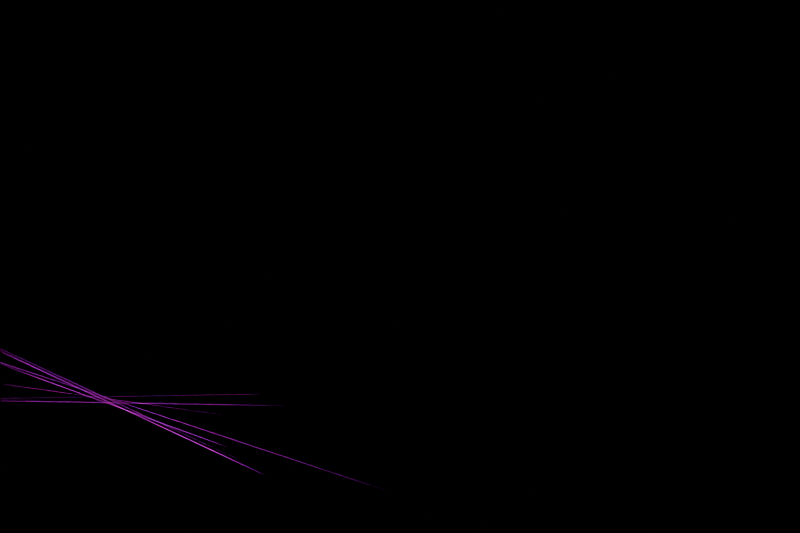 # Source: rabbit_rig.blend  (saved by Blender 5.2.45; exported with 4.5.12 LTS)
import bpy
from mathutils import Matrix  # noqa: F401  (used for matrix-valued properties, if any)

bpy.ops.wm.read_factory_settings(use_empty=True)
scene = bpy.context.scene
scene.name = 'Scene'

# ---- collections
col_coa = bpy.data.collections.new('COA'); scene.collection.children.link(col_coa)

# ---- images (referenced by path relative to the original .blend; pixels are not part of the script)
import os
ASSET_DIR = os.environ.get("B2B_ASSET_DIR", "")  # directory of the original .blend (textures are referenced by path, not embedded)
HERE = os.path.dirname(os.path.abspath(__file__))  # packed textures are extracted next to this script under _unpacked/

def load_image(name, relpath, width, height, colorspace="sRGB"):
    """Load a texture the original file referenced (path relative to the .blend, or extracted next to this script)."""
    p = next((c for c in (os.path.join(HERE, relpath), os.path.join(ASSET_DIR, relpath)) if relpath and os.path.exists(c)), "")
    if p:
        img = bpy.data.images.load(p, check_existing=True)
        img.name = name
    else:  # same state as the original file: an image datablock whose file is absent (Cycles renders it pink)
        img = bpy.data.images.new(name, width, height)
        img.source = "FILE"
        img.filepath = "//" + (relpath or name)
    img.colorspace_settings.name = colorspace
    return img
img_head_png_001 = load_image('head.png.001', 'parts_clean/head.png', 1024, 1024, 'sRGB')
img_ear_tilt_png_001 = load_image('ear_tilt.png.001', 'parts_clean/ear_tilt.png', 1024, 1024, 'sRGB')
img_ear_tilt_png_002 = load_image('ear_tilt.png.002', 'parts_clean/ear_tilt.png', 1024, 1024, 'sRGB')
img_body_png_001 = load_image('body.png.001', 'parts_clean/body.png', 1024, 1024, 'sRGB')
img_arm_far_png_001 = load_image('arm_far.png.001', 'parts_clean/arm_far.png', 1024, 1024, 'sRGB')
img_arm_near_png_001 = load_image('arm_near.png.001', 'parts_clean/arm_near.png', 1024, 1024, 'sRGB')
img_leg_left_png_001 = load_image('leg_left.png.001', 'parts_clean/leg_left.png', 1024, 1024, 'sRGB')
img_leg_left_png_002 = load_image('leg_left.png.002', 'parts_clean/leg_left.png', 1024, 1024, 'sRGB')
img_mouth_open_png = load_image('mouth_open.png', 'mouth_open.png', 1024, 1024, 'sRGB')
img_eyelid_png = load_image('eyelid.png', 'eyelid.png', 1024, 1024, 'sRGB')

# ---- materials (node trees are filled in below, after node groups)
mat_m_head = bpy.data.materials.new('M_head')
mat_m_head.surface_render_method = 'BLENDED'
mat_m_head.blend_method = 'BLEND'
mat_m_ear_far = bpy.data.materials.new('M_ear_far')
mat_m_ear_far.surface_render_method = 'BLENDED'
mat_m_ear_far.blend_method = 'BLEND'
mat_m_ear_near = bpy.data.materials.new('M_ear_near')
mat_m_ear_near.surface_render_method = 'BLENDED'
mat_m_ear_near.blend_method = 'BLEND'
mat_m_body = bpy.data.materials.new('M_body')
mat_m_body.surface_render_method = 'BLENDED'
mat_m_body.blend_method = 'BLEND'
mat_m_arm_far = bpy.data.materials.new('M_arm_far')
mat_m_arm_far.surface_render_method = 'BLENDED'
mat_m_arm_far.blend_method = 'BLEND'
mat_m_arm_near = bpy.data.materials.new('M_arm_near')
mat_m_arm_near.surface_render_method = 'BLENDED'
mat_m_arm_near.blend_method = 'BLEND'
mat_m_leg_far = bpy.data.materials.new('M_leg_far')
mat_m_leg_far.surface_render_method = 'BLENDED'
mat_m_leg_far.blend_method = 'BLEND'
mat_m_leg_near = bpy.data.materials.new('M_leg_near')
mat_m_leg_near.surface_render_method = 'BLENDED'
mat_m_leg_near.blend_method = 'BLEND'
mat_m_mouth2 = bpy.data.materials.new('M_mouth2')
mat_m_mouth2.surface_render_method = 'BLENDED'
mat_m_mouth2.blend_method = 'BLEND'
mat_m_eyelid2 = bpy.data.materials.new('M_eyelid2')
mat_m_eyelid2.surface_render_method = 'BLENDED'
mat_m_eyelid2.blend_method = 'BLEND'

# ---- material node trees
mat_m_head.use_nodes = True; mat_m_head.node_tree.nodes.clear()
_N = mat_m_head.node_tree.nodes; _L = mat_m_head.node_tree.links
n0 = _N.new('ShaderNodeOutputMaterial'); n0.name = 'Material Output'; n0.location = (0, 0)
n1 = _N.new('ShaderNodeMixShader'); n1.name = 'Mix Shader'; n1.location = (0, 0)
n2 = _N.new('ShaderNodeBsdfTransparent'); n2.name = 'Transparent BSDF'; n2.location = (0, 0)
n3 = _N.new('ShaderNodeEmission'); n3.name = 'Emission'; n3.location = (0, 0)
n4 = _N.new('ShaderNodeTexImage'); n4.name = 'Image Texture'; n4.location = (0, 0)
n4.image = img_head_png_001
_L.new(n4.outputs[0], n3.inputs[0])
_L.new(n4.outputs[1], n1.inputs[0])
_L.new(n2.outputs[0], n1.inputs[1])
_L.new(n3.outputs[0], n1.inputs[2])
_L.new(n1.outputs[0], n0.inputs[0])
n0.is_active_output = True
mat_m_ear_far.use_nodes = True; mat_m_ear_far.node_tree.nodes.clear()
_N = mat_m_ear_far.node_tree.nodes; _L = mat_m_ear_far.node_tree.links
n0 = _N.new('ShaderNodeOutputMaterial'); n0.name = 'Material Output'; n0.location = (0, 0)
n1 = _N.new('ShaderNodeMixShader'); n1.name = 'Mix Shader'; n1.location = (0, 0)
n2 = _N.new('ShaderNodeBsdfTransparent'); n2.name = 'Transparent BSDF'; n2.location = (0, 0)
n3 = _N.new('ShaderNodeEmission'); n3.name = 'Emission'; n3.location = (0, 0)
n4 = _N.new('ShaderNodeTexImage'); n4.name = 'Image Texture'; n4.location = (0, 0)
n4.image = img_ear_tilt_png_001
_L.new(n4.outputs[0], n3.inputs[0])
_L.new(n4.outputs[1], n1.inputs[0])
_L.new(n2.outputs[0], n1.inputs[1])
_L.new(n3.outputs[0], n1.inputs[2])
_L.new(n1.outputs[0], n0.inputs[0])
n0.is_active_output = True
mat_m_ear_near.use_nodes = True; mat_m_ear_near.node_tree.nodes.clear()
_N = mat_m_ear_near.node_tree.nodes; _L = mat_m_ear_near.node_tree.links
n0 = _N.new('ShaderNodeOutputMaterial'); n0.name = 'Material Output'; n0.location = (0, 0)
n1 = _N.new('ShaderNodeMixShader'); n1.name = 'Mix Shader'; n1.location = (0, 0)
n2 = _N.new('ShaderNodeBsdfTransparent'); n2.name = 'Transparent BSDF'; n2.location = (0, 0)
n3 = _N.new('ShaderNodeEmission'); n3.name = 'Emission'; n3.location = (0, 0)
n4 = _N.new('ShaderNodeTexImage'); n4.name = 'Image Texture'; n4.location = (0, 0)
n4.image = img_ear_tilt_png_002
_L.new(n4.outputs[0], n3.inputs[0])
_L.new(n4.outputs[1], n1.inputs[0])
_L.new(n2.outputs[0], n1.inputs[1])
_L.new(n3.outputs[0], n1.inputs[2])
_L.new(n1.outputs[0], n0.inputs[0])
n0.is_active_output = True
mat_m_body.use_nodes = True; mat_m_body.node_tree.nodes.clear()
_N = mat_m_body.node_tree.nodes; _L = mat_m_body.node_tree.links
n0 = _N.new('ShaderNodeOutputMaterial'); n0.name = 'Material Output'; n0.location = (0, 0)
n1 = _N.new('ShaderNodeMixShader'); n1.name = 'Mix Shader'; n1.location = (0, 0)
n2 = _N.new('ShaderNodeBsdfTransparent'); n2.name = 'Transparent BSDF'; n2.location = (0, 0)
n3 = _N.new('ShaderNodeEmission'); n3.name = 'Emission'; n3.location = (0, 0)
n4 = _N.new('ShaderNodeTexImage'); n4.name = 'Image Texture'; n4.location = (0, 0)
n4.image = img_body_png_001
_L.new(n4.outputs[0], n3.inputs[0])
_L.new(n4.outputs[1], n1.inputs[0])
_L.new(n2.outputs[0], n1.inputs[1])
_L.new(n3.outputs[0], n1.inputs[2])
_L.new(n1.outputs[0], n0.inputs[0])
n0.is_active_output = True
mat_m_arm_far.use_nodes = True; mat_m_arm_far.node_tree.nodes.clear()
_N = mat_m_arm_far.node_tree.nodes; _L = mat_m_arm_far.node_tree.links
n0 = _N.new('ShaderNodeOutputMaterial'); n0.name = 'Material Output'; n0.location = (0, 0)
n1 = _N.new('ShaderNodeMixShader'); n1.name = 'Mix Shader'; n1.location = (0, 0)
n2 = _N.new('ShaderNodeBsdfTransparent'); n2.name = 'Transparent BSDF'; n2.location = (0, 0)
n3 = _N.new('ShaderNodeEmission'); n3.name = 'Emission'; n3.location = (0, 0)
n4 = _N.new('ShaderNodeTexImage'); n4.name = 'Image Texture'; n4.location = (0, 0)
n4.image = img_arm_far_png_001
_L.new(n4.outputs[0], n3.inputs[0])
_L.new(n4.outputs[1], n1.inputs[0])
_L.new(n2.outputs[0], n1.inputs[1])
_L.new(n3.outputs[0], n1.inputs[2])
_L.new(n1.outputs[0], n0.inputs[0])
n0.is_active_output = True
mat_m_arm_near.use_nodes = True; mat_m_arm_near.node_tree.nodes.clear()
_N = mat_m_arm_near.node_tree.nodes; _L = mat_m_arm_near.node_tree.links
n0 = _N.new('ShaderNodeOutputMaterial'); n0.name = 'Material Output'; n0.location = (0, 0)
n1 = _N.new('ShaderNodeMixShader'); n1.name = 'Mix Shader'; n1.location = (0, 0)
n2 = _N.new('ShaderNodeBsdfTransparent'); n2.name = 'Transparent BSDF'; n2.location = (0, 0)
n3 = _N.new('ShaderNodeEmission'); n3.name = 'Emission'; n3.location = (0, 0)
n4 = _N.new('ShaderNodeTexImage'); n4.name = 'Image Texture'; n4.location = (0, 0)
n4.image = img_arm_near_png_001
_L.new(n4.outputs[0], n3.inputs[0])
_L.new(n4.outputs[1], n1.inputs[0])
_L.new(n2.outputs[0], n1.inputs[1])
_L.new(n3.outputs[0], n1.inputs[2])
_L.new(n1.outputs[0], n0.inputs[0])
n0.is_active_output = True
mat_m_leg_far.use_nodes = True; mat_m_leg_far.node_tree.nodes.clear()
_N = mat_m_leg_far.node_tree.nodes; _L = mat_m_leg_far.node_tree.links
n0 = _N.new('ShaderNodeOutputMaterial'); n0.name = 'Material Output'; n0.location = (0, 0)
n1 = _N.new('ShaderNodeMixShader'); n1.name = 'Mix Shader'; n1.location = (0, 0)
n2 = _N.new('ShaderNodeBsdfTransparent'); n2.name = 'Transparent BSDF'; n2.location = (0, 0)
n3 = _N.new('ShaderNodeEmission'); n3.name = 'Emission'; n3.location = (0, 0)
n4 = _N.new('ShaderNodeTexImage'); n4.name = 'Image Texture'; n4.location = (0, 0)
n4.image = img_leg_left_png_001
_L.new(n4.outputs[0], n3.inputs[0])
_L.new(n4.outputs[1], n1.inputs[0])
_L.new(n2.outputs[0], n1.inputs[1])
_L.new(n3.outputs[0], n1.inputs[2])
_L.new(n1.outputs[0], n0.inputs[0])
n0.is_active_output = True
mat_m_leg_near.use_nodes = True; mat_m_leg_near.node_tree.nodes.clear()
_N = mat_m_leg_near.node_tree.nodes; _L = mat_m_leg_near.node_tree.links
n0 = _N.new('ShaderNodeOutputMaterial'); n0.name = 'Material Output'; n0.location = (0, 0)
n1 = _N.new('ShaderNodeMixShader'); n1.name = 'Mix Shader'; n1.location = (0, 0)
n2 = _N.new('ShaderNodeBsdfTransparent'); n2.name = 'Transparent BSDF'; n2.location = (0, 0)
n3 = _N.new('ShaderNodeEmission'); n3.name = 'Emission'; n3.location = (0, 0)
n4 = _N.new('ShaderNodeTexImage'); n4.name = 'Image Texture'; n4.location = (0, 0)
n4.image = img_leg_left_png_002
_L.new(n4.outputs[0], n3.inputs[0])
_L.new(n4.outputs[1], n1.inputs[0])
_L.new(n2.outputs[0], n1.inputs[1])
_L.new(n3.outputs[0], n1.inputs[2])
_L.new(n1.outputs[0], n0.inputs[0])
n0.is_active_output = True
mat_m_mouth2.use_nodes = True; mat_m_mouth2.node_tree.nodes.clear()
_N = mat_m_mouth2.node_tree.nodes; _L = mat_m_mouth2.node_tree.links
n0 = _N.new('ShaderNodeOutputMaterial'); n0.name = 'Material Output'; n0.location = (0, 0)
n1 = _N.new('ShaderNodeMixShader'); n1.name = 'Mix Shader'; n1.location = (0, 0)
n2 = _N.new('ShaderNodeBsdfTransparent'); n2.name = 'Transparent BSDF'; n2.location = (0, 0)
n3 = _N.new('ShaderNodeEmission'); n3.name = 'Emission'; n3.location = (0, 0)
n4 = _N.new('ShaderNodeTexImage'); n4.name = 'Image Texture'; n4.location = (0, 0)
n4.image = img_mouth_open_png
n5 = _N.new('ShaderNodeMath'); n5.name = 'AlphaKey'; n5.location = (0, 0)
n5.operation = 'MULTIPLY'
n5.inputs[1].default_value = 0.0
_L.new(n4.outputs[0], n3.inputs[0])
_L.new(n4.outputs[1], n5.inputs[0])
_L.new(n5.outputs[0], n1.inputs[0])
_L.new(n2.outputs[0], n1.inputs[1])
_L.new(n3.outputs[0], n1.inputs[2])
_L.new(n1.outputs[0], n0.inputs[0])
n0.is_active_output = True
mat_m_eyelid2.use_nodes = True; mat_m_eyelid2.node_tree.nodes.clear()
_N = mat_m_eyelid2.node_tree.nodes; _L = mat_m_eyelid2.node_tree.links
n0 = _N.new('ShaderNodeOutputMaterial'); n0.name = 'Material Output'; n0.location = (0, 0)
n1 = _N.new('ShaderNodeMixShader'); n1.name = 'Mix Shader'; n1.location = (0, 0)
n2 = _N.new('ShaderNodeBsdfTransparent'); n2.name = 'Transparent BSDF'; n2.location = (0, 0)
n3 = _N.new('ShaderNodeEmission'); n3.name = 'Emission'; n3.location = (0, 0)
n4 = _N.new('ShaderNodeTexImage'); n4.name = 'Image Texture'; n4.location = (0, 0)
n4.image = img_eyelid_png
n5 = _N.new('ShaderNodeMath'); n5.name = 'AlphaKey'; n5.location = (0, 0)
n5.operation = 'MULTIPLY'
n5.inputs[1].default_value = 0.0
_L.new(n4.outputs[0], n3.inputs[0])
_L.new(n4.outputs[1], n5.inputs[0])
_L.new(n5.outputs[0], n1.inputs[0])
_L.new(n2.outputs[0], n1.inputs[1])
_L.new(n3.outputs[0], n1.inputs[2])
_L.new(n1.outputs[0], n0.inputs[0])
n0.is_active_output = True

# ---- cameras
cam_cam = bpy.data.cameras.new('Cam')
cam_cam.type = 'ORTHO'
cam_cam.sensor_fit = 'VERTICAL'
cam_cam.ortho_scale = 13.9

# ---- meshes
me_head_png = bpy.data.meshes.new('head.png')
me_head_png.from_pydata([(-8.8, 0.0, -6.41), (6.56, 0.0, -6.41), (6.56, 0.0, 3.83), (-8.8, 0.0, 3.83)], [], [(0, 1, 2, 3)])
_uv = me_head_png.uv_layers.new(name='UVMap')
_uv.uv.foreach_set('vector', [0.0, 1.0, 1.0, 1.0, 1.0, 0.0, 0.0, 0.0])
me_head_png.materials.append(mat_m_head)
me_head_png.update()
me_ear_tilt_png = bpy.data.meshes.new('ear_tilt.png')
me_ear_tilt_png.from_pydata([(-8.75, 0.0, -5.1), (6.61, 0.0, -5.1), (6.61, 0.0, 5.14), (-8.75, 0.0, 5.14)], [], [(0, 1, 2, 3)])
_uv = me_ear_tilt_png.uv_layers.new(name='UVMap')
_uv.uv.foreach_set('vector', [0.0, 1.0, 1.0, 1.0, 1.0, 0.0, 0.0, 0.0])
me_ear_tilt_png.materials.append(mat_m_ear_far)
me_ear_tilt_png.update()
me_ear_tilt_png_001 = bpy.data.meshes.new('ear_tilt.png.001')
me_ear_tilt_png_001.from_pydata([(-8.75, 0.0, -5.1), (6.61, 0.0, -5.1), (6.61, 0.0, 5.14), (-8.75, 0.0, 5.14)], [], [(0, 1, 2, 3)])
_uv = me_ear_tilt_png_001.uv_layers.new(name='UVMap')
_uv.uv.foreach_set('vector', [0.0, 1.0, 1.0, 1.0, 1.0, 0.0, 0.0, 0.0])
me_ear_tilt_png_001.materials.append(mat_m_ear_near)
me_ear_tilt_png_001.update()
me_body_png = bpy.data.meshes.new('body.png')
me_body_png.from_pydata([(-9.32, 0.0, -3.0), (6.04, 0.0, -3.0), (6.04, 0.0, 7.24), (-9.32, 0.0, 7.24)], [], [(0, 1, 2, 3)])
_uv = me_body_png.uv_layers.new(name='UVMap')
_uv.uv.foreach_set('vector', [0.0, 1.0, 1.0, 1.0, 1.0, 0.0, 0.0, 0.0])
me_body_png.materials.append(mat_m_body)
me_body_png.update()
me_arm_far_png = bpy.data.meshes.new('arm_far.png')
me_arm_far_png.from_pydata([(-7.15, 0.0, -5.1), (8.21, 0.0, -5.1), (8.21, 0.0, 5.14), (-7.15, 0.0, 5.14)], [], [(0, 1, 2, 3)])
_uv = me_arm_far_png.uv_layers.new(name='UVMap')
_uv.uv.foreach_set('vector', [0.0, 1.0, 1.0, 1.0, 1.0, 0.0, 0.0, 0.0])
me_arm_far_png.materials.append(mat_m_arm_far)
me_arm_far_png.update()
me_arm_near_png = bpy.data.meshes.new('arm_near.png')
me_arm_near_png.from_pydata([(-8.26, 0.0, -5.91), (7.1, 0.0, -5.91), (7.1, 0.0, 4.33), (-8.26, 0.0, 4.33)], [], [(0, 1, 2, 3)])
_uv = me_arm_near_png.uv_layers.new(name='UVMap')
_uv.uv.foreach_set('vector', [0.0, 1.0, 1.0, 1.0, 1.0, 0.0, 0.0, 0.0])
me_arm_near_png.materials.append(mat_m_arm_near)
me_arm_near_png.update()
me_leg_left_png = bpy.data.meshes.new('leg_left.png')
me_leg_left_png.from_pydata([(-7.16, 0.0, -5.74), (8.2, 0.0, -5.74), (8.2, 0.0, 4.5), (-7.16, 0.0, 4.5)], [], [(0, 1, 2, 3)])
_uv = me_leg_left_png.uv_layers.new(name='UVMap')
_uv.uv.foreach_set('vector', [0.0, 1.0, 1.0, 1.0, 1.0, 0.0, 0.0, 0.0])
me_leg_left_png.materials.append(mat_m_leg_far)
me_leg_left_png.update()
me_leg_left_png_001 = bpy.data.meshes.new('leg_left.png.001')
me_leg_left_png_001.from_pydata([(-7.16, 0.0, -5.74), (8.2, 0.0, -5.74), (8.2, 0.0, 4.5), (-7.16, 0.0, 4.5)], [], [(0, 1, 2, 3)])
_uv = me_leg_left_png_001.uv_layers.new(name='UVMap')
_uv.uv.foreach_set('vector', [0.0, 1.0, 1.0, 1.0, 1.0, 0.0, 0.0, 0.0])
me_leg_left_png_001.materials.append(mat_m_leg_near)
me_leg_left_png_001.update()
me_head_png_001 = bpy.data.meshes.new('head.png.001')
me_head_png_001.from_pydata([(-8.8, 0.0, -6.41), (6.56, 0.0, -6.41), (6.56, 0.0, 3.83), (-8.8, 0.0, 3.83)], [], [(0, 1, 2, 3)])
_uv = me_head_png_001.uv_layers.new(name='UVMap')
_uv.uv.foreach_set('vector', [0.0, 1.0, 1.0, 1.0, 1.0, 0.0, 0.0, 0.0])
me_head_png_001.materials.append(mat_m_mouth2)
me_head_png_001.update()
me_head_png_002 = bpy.data.meshes.new('head.png.002')
me_head_png_002.from_pydata([(-8.8, 0.0, -6.41), (6.56, 0.0, -6.41), (6.56, 0.0, 3.83), (-8.8, 0.0, 3.83)], [], [(0, 1, 2, 3)])
_uv = me_head_png_002.uv_layers.new(name='UVMap')
_uv.uv.foreach_set('vector', [0.0, 1.0, 1.0, 1.0, 1.0, 0.0, 0.0, 0.0])
me_head_png_002.materials.append(mat_m_eyelid2)
me_head_png_002.update()
arm_armature = bpy.data.armatures.new('Armature')  # bones are not reproduced

# ---- objects
ob_leg_far_target = bpy.data.objects.new('leg_far_target', None)
ob_leg_near_target = bpy.data.objects.new('leg_near_target', None)
ob_cam = bpy.data.objects.new('Cam', cam_cam)
ob_spriteobject = bpy.data.objects.new('SpriteObject', arm_armature)
ob_head = bpy.data.objects.new('head', me_head_png)
ob_ear_far = bpy.data.objects.new('ear_far', me_ear_tilt_png)
ob_ear_near = bpy.data.objects.new('ear_near', me_ear_tilt_png_001)
ob_body = bpy.data.objects.new('body', me_body_png)
ob_arm_far = bpy.data.objects.new('arm_far', me_arm_far_png)
ob_arm_near = bpy.data.objects.new('arm_near', me_arm_near_png)
ob_leg_far = bpy.data.objects.new('leg_far', me_leg_left_png)
ob_leg_near = bpy.data.objects.new('leg_near', me_leg_left_png_001)
ob_mouth = bpy.data.objects.new('mouth', me_head_png_001)
ob_eyelid = bpy.data.objects.new('eyelid', me_head_png_002)

# ---- transforms, parenting, visibility, modifiers, constraints
ob_leg_far_target.location = (8.03, 3.588e-05, 9.395)
ob_leg_far_target.empty_display_size = 0.3
ob_leg_near_target.location = (7.361, -0.0002587, 9.683)
ob_leg_near_target.empty_display_size = 0.3
ob_cam.location = (7.68, -30.0, 3.8)
ob_cam.rotation_euler = (1.571, 0.0, 0.0)
ob_spriteobject.location = (0.0, 0.0, 0.343)
ob_spriteobject.show_name = True
ob_spriteobject.show_axis = True
ob_head.parent = ob_spriteobject
ob_head.matrix_parent_inverse = Matrix(((1.002, 0.001782, 0.002795, 0.001479), (0.002681, 0.9981, -0.003237, -0.001669), (-0.002156, 0.0009603, 0.9995, 0.0009735), (0.0, 0.0, 0.0, 1.0)))
ob_head.location = (0.02629, -0.9332, 0.04395)
ob_head.rotation_euler = (1.465, 0.3016, -0.3384)
ob_head.scale = (0.926, 1.0, 1.136)
ob_ear_far.parent = ob_spriteobject
ob_ear_far.matrix_parent_inverse = Matrix(((0.9499, -0.02773, 0.01207, -0.04198), (0.02574, 1.056, 0.05716, 0.1203), (0.03544, -0.05354, 0.9864, -0.1303), (0.0, 0.0, 0.0, 1.0)))
ob_ear_far.location = (0.3411, -2.18, -0.1143)
ob_ear_far.rotation_euler = (1.287, 0.3564, -0.8339)
ob_ear_far.scale = (0.4383, 1.0, 0.5171)
ob_ear_near.parent = ob_spriteobject
ob_ear_near.matrix_parent_inverse = Matrix(((0.9022, -0.01504, -0.01718, -0.02823), (0.01221, 1.086, 0.1023, 0.1967), (0.04853, -0.09352, 0.9923, -0.2194), (0.0, 0.0, 0.0, 1.0)))
ob_ear_near.location = (0.06484, -2.313, 0.01219)
ob_ear_near.rotation_euler = (1.517, 0.1907, -0.7782)
ob_ear_near.scale = (0.4362, 1.0, 0.4679)
ob_body.parent = ob_spriteobject
ob_body.matrix_parent_inverse = Matrix(((0.9999, 0.001938, 0.004244, -0.003953), (0.004242, 1.0, 0.000218, -0.0001677), (-0.001938, -0.0001095, 1.0, 0.0002), (0.0, 0.0, 0.0, 1.0)))
ob_body.location = (-0.002175, 1.887, 0.06997)
ob_body.rotation_euler = (1.571, -0.01813, 0.01416)
ob_body.scale = (0.6575, 1.0, 0.8068)
ob_arm_far.parent = ob_spriteobject
ob_arm_far.matrix_parent_inverse = Matrix(((0.9554, -0.04954, 0.0781, -0.1162), (-0.1059, 1.036, -0.06485, 0.09674), (-0.04706, 0.1118, 0.9881, 0.298), (0.0, 0.0, 0.0, 1.0)))
ob_arm_far.location = (0.105, -2.636, -0.1237)
ob_arm_far.rotation_euler = (-1.309, 0.1512, 1.361)
ob_arm_far.scale = (0.5875, 1.0, 0.5463)
ob_arm_near.parent = ob_spriteobject
ob_arm_near.matrix_parent_inverse = Matrix(((0.9559, -0.04347, 0.08735, -0.09697), (-0.1151, 1.037, -0.05419, 0.1009), (-0.04917, 0.1169, 0.9844, 0.2975), (0.0, 0.0, 0.0, 1.0)))
ob_arm_near.location = (0.108, -2.51, -0.08442)
ob_arm_near.rotation_euler = (-1.228, 0.1668, 1.375)
ob_arm_near.scale = (0.7132, 1.0, 0.6863)
ob_leg_far.parent = ob_spriteobject
ob_leg_far.matrix_parent_inverse = Matrix(((0.9202, 0.02358, -0.04719, 0.05063), (0.0253, 1.07, -0.07359, 0.1286), (0.04976, 0.06663, 0.9965, 0.1262), (0.0, 0.0, 0.0, 1.0)))
ob_leg_far.location = (0.1042, -1.977, -0.09096)
ob_leg_far.rotation_euler = (-1.588, 0.09232, 0.6167)
ob_leg_far.scale = (0.4969, 1.0, 0.5331)
ob_leg_near.parent = ob_spriteobject
ob_leg_near.matrix_parent_inverse = Matrix(((0.8905, -0.03755, -0.06679, -0.08979), (-0.03948, 1.091, 0.1006, 0.1819), (0.07226, -0.08814, 0.9935, -0.168), (0.0, 0.0, 0.0, 1.0)))
ob_leg_near.location = (-0.1029, -1.986, -0.05907)
ob_leg_near.rotation_euler = (-1.545, 0.1222, -0.5865)
ob_leg_near.scale = (0.501, 1.0, 0.5412)
ob_mouth.parent = ob_spriteobject
ob_mouth.matrix_parent_inverse = Matrix(((1.002, 0.001782, 0.002795, 0.001479), (0.002681, 0.9981, -0.003237, -0.001669), (-0.002156, 0.0009603, 0.9995, 0.0009735), (0.0, 0.0, 0.0, 1.0)))
ob_mouth.location = (0.01373, -0.9333, 0.005971)
ob_mouth.rotation_euler = (1.465, 0.3016, -0.3384)
ob_mouth.scale = (0.926, 1.0, 1.136)
ob_eyelid.parent = ob_spriteobject
ob_eyelid.matrix_parent_inverse = Matrix(((1.002, 0.001782, 0.002795, 0.001479), (0.002681, 0.9981, -0.003237, -0.001669), (-0.002156, 0.0009603, 0.9995, 0.0009735), (0.0, 0.0, 0.0, 1.0)))
ob_eyelid.location = (0.01059, -0.9333, -0.003524)
ob_eyelid.rotation_euler = (1.465, 0.3016, -0.3384)
ob_eyelid.scale = (0.926, 1.0, 1.136)

# ---- collection membership
scene.collection.objects.link(ob_leg_far_target)
scene.collection.objects.link(ob_leg_near_target)
scene.collection.objects.link(ob_cam)
col_coa.objects.link(ob_spriteobject)
col_coa.objects.link(ob_head)
col_coa.objects.link(ob_ear_far)
col_coa.objects.link(ob_ear_near)
col_coa.objects.link(ob_body)
col_coa.objects.link(ob_arm_far)
col_coa.objects.link(ob_arm_near)
col_coa.objects.link(ob_leg_far)
col_coa.objects.link(ob_leg_near)
col_coa.objects.link(ob_mouth)
col_coa.objects.link(ob_eyelid)

# ---- scene / render settings (as saved in the file)
scene.camera = ob_cam
scene.frame_start = 1; scene.frame_end = 216; scene.frame_set(1)
scene.render.engine = 'BLENDER_EEVEE_NEXT'
scene.render.resolution_x = 1536
scene.render.resolution_y = 1024
scene.render.film_transparent = True
scene.render.bake_bias = 0.0
scene.render.bake_samples = 0
scene.render.compositor_device = 'GPU'
scene.eevee.use_volume_custom_range = False
scene.eevee.fast_gi_thickness_near = 0.1
scene.eevee.fast_gi_thickness_far = 0.0
scene.eevee.ray_tracing_options.screen_trace_thickness = 0.1
bpy.context.view_layer.update()
